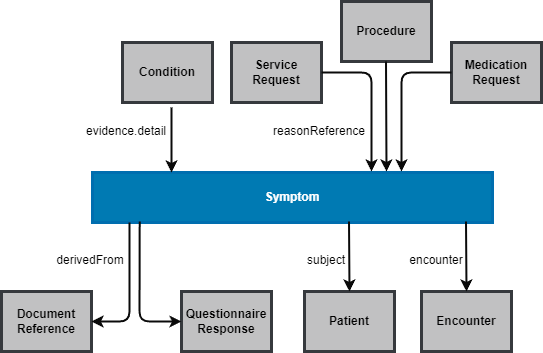

The diagram above was exported from draw.io. Its source (the exported page's mxGraphModel, read from the mxfile embedded in the PNG):
<mxGraphModel dx="1434" dy="738" grid="1" gridSize="10" guides="1" tooltips="1" connect="1" arrows="1" fold="1" page="1" pageScale="1" pageWidth="826" pageHeight="1169" background="none" math="0" shadow="0">
  <root>
    <mxCell id="0" />
    <mxCell id="1" parent="0" />
    <mxCell id="3" value="Condition" style="whiteSpace=wrap;align=center;verticalAlign=middle;fontStyle=1;strokeWidth=3;fillColor=#c1c1c2;strokeColor=#36393d;" parent="1" vertex="1">
      <mxGeometry x="231" y="261" width="90" height="60" as="geometry" />
    </mxCell>
    <mxCell id="5" value="Symptom" style="shape=process;whiteSpace=wrap;align=center;verticalAlign=middle;size=0;fontStyle=1;strokeWidth=3;fillColor=#007ab3;fontColor=#ffffff;strokeColor=#006EAF;" parent="1" vertex="1">
      <mxGeometry x="200.99999999999991" y="391" width="400" height="50" as="geometry" />
    </mxCell>
    <mxCell id="14" value="Document Reference" style="whiteSpace=wrap;align=center;verticalAlign=middle;fontStyle=1;strokeWidth=3;fillColor=#c1c1c2;strokeColor=#36393d;" parent="1" vertex="1">
      <mxGeometry x="109.99999999999997" y="509.9999999999999" width="90" height="60" as="geometry" />
    </mxCell>
    <mxCell id="15" value="Patient" style="whiteSpace=wrap;align=center;verticalAlign=middle;fontStyle=1;strokeWidth=3;fillColor=#c1c1c2;strokeColor=#36393d;" parent="1" vertex="1">
      <mxGeometry x="412.9999999999999" y="510" width="90" height="60" as="geometry" />
    </mxCell>
    <mxCell id="54" value="evidence.detail" style="text;spacingTop=-5;align=center" parent="1" vertex="1">
      <mxGeometry x="220" y="341" width="30" height="20" as="geometry" />
    </mxCell>
    <mxCell id="56" value="" style="edgeStyle=elbowEdgeStyle;elbow=horizontal;strokeColor=#0a0a0a;strokeWidth=2" parent="1" target="5" edge="1">
      <mxGeometry width="100" height="100" relative="1" as="geometry">
        <mxPoint x="280" y="326" as="sourcePoint" />
        <mxPoint x="150" y="400" as="targetPoint" />
        <Array as="points">
          <mxPoint x="280" y="360" />
        </Array>
      </mxGeometry>
    </mxCell>
    <mxCell id="94" value="derivedFrom" style="text;spacingTop=-5;align=center;fontStyle=0" parent="1" vertex="1">
      <mxGeometry x="183.99999999999994" y="470.0000000000001" width="30" height="20" as="geometry" />
    </mxCell>
    <mxCell id="NSOvL0PpMQYXhCNGWIY0-97" value="Service Request" style="whiteSpace=wrap;align=center;verticalAlign=middle;fontStyle=1;strokeWidth=3;fillColor=#c1c1c2;strokeColor=#36393d;" parent="1" vertex="1">
      <mxGeometry x="340" y="261" width="90" height="60" as="geometry" />
    </mxCell>
    <mxCell id="NSOvL0PpMQYXhCNGWIY0-99" value="" style="edgeStyle=elbowEdgeStyle;elbow=horizontal;strokeColor=#0a0a0a;strokeWidth=2;exitX=1;exitY=0.5;exitDx=0;exitDy=0;" parent="1" edge="1" source="NSOvL0PpMQYXhCNGWIY0-97">
      <mxGeometry width="100" height="100" relative="1" as="geometry">
        <mxPoint x="404.5" y="326" as="sourcePoint" />
        <mxPoint x="480" y="390" as="targetPoint" />
        <Array as="points">
          <mxPoint x="480" y="291" />
        </Array>
      </mxGeometry>
    </mxCell>
    <mxCell id="NSOvL0PpMQYXhCNGWIY0-101" value="" style="edgeStyle=elbowEdgeStyle;elbow=horizontal;strokeColor=#0a0a0a;strokeWidth=2;entryX=1;entryY=0.5;entryDx=0;entryDy=0;" parent="1" target="14" edge="1">
      <mxGeometry width="100" height="100" relative="1" as="geometry">
        <mxPoint x="238" y="441" as="sourcePoint" />
        <mxPoint x="238" y="506" as="targetPoint" />
        <Array as="points">
          <mxPoint x="238" y="475" />
        </Array>
      </mxGeometry>
    </mxCell>
    <mxCell id="NSOvL0PpMQYXhCNGWIY0-104" value="Questionnaire Response" style="whiteSpace=wrap;align=center;verticalAlign=middle;fontStyle=1;strokeWidth=3;fillColor=#c1c1c2;strokeColor=#36393d;" parent="1" vertex="1">
      <mxGeometry x="290" y="509.9999999999999" width="90" height="60" as="geometry" />
    </mxCell>
    <mxCell id="NSOvL0PpMQYXhCNGWIY0-105" value="" style="edgeStyle=elbowEdgeStyle;elbow=horizontal;strokeColor=#0a0a0a;strokeWidth=2;entryX=0;entryY=0.5;entryDx=0;entryDy=0;exitX=0.223;exitY=0.98;exitDx=0;exitDy=0;exitPerimeter=0;" parent="1" target="NSOvL0PpMQYXhCNGWIY0-104" edge="1">
      <mxGeometry width="100" height="100" relative="1" as="geometry">
        <mxPoint x="248.20000000000005" y="440" as="sourcePoint" />
        <mxPoint x="210" y="579" as="targetPoint" />
        <Array as="points">
          <mxPoint x="248" y="485" />
        </Array>
      </mxGeometry>
    </mxCell>
    <mxCell id="NSOvL0PpMQYXhCNGWIY0-109" value="Encounter" style="whiteSpace=wrap;align=center;verticalAlign=middle;fontStyle=1;strokeWidth=3;fillColor=#c1c1c2;strokeColor=#36393d;" parent="1" vertex="1">
      <mxGeometry x="529.9999999999999" y="510" width="90" height="60" as="geometry" />
    </mxCell>
    <mxCell id="NSOvL0PpMQYXhCNGWIY0-110" value="" style="edgeStyle=elbowEdgeStyle;elbow=horizontal;strokeColor=#0a0a0a;strokeWidth=2;entryX=0.5;entryY=0;entryDx=0;entryDy=0;" parent="1" target="15" edge="1">
      <mxGeometry width="100" height="100" relative="1" as="geometry">
        <mxPoint x="457.5" y="440" as="sourcePoint" />
        <mxPoint x="450" y="530" as="targetPoint" />
        <Array as="points">
          <mxPoint x="458" y="490" />
        </Array>
      </mxGeometry>
    </mxCell>
    <mxCell id="NSOvL0PpMQYXhCNGWIY0-112" value="" style="edgeStyle=elbowEdgeStyle;elbow=horizontal;strokeColor=#0a0a0a;strokeWidth=2;entryX=0.5;entryY=0;entryDx=0;entryDy=0;" parent="1" target="NSOvL0PpMQYXhCNGWIY0-109" edge="1">
      <mxGeometry width="100" height="100" relative="1" as="geometry">
        <mxPoint x="574.5" y="440" as="sourcePoint" />
        <mxPoint x="575" y="539" as="targetPoint" />
        <Array as="points">
          <mxPoint x="575" y="490" />
        </Array>
      </mxGeometry>
    </mxCell>
    <mxCell id="NSOvL0PpMQYXhCNGWIY0-114" value="subject" style="text;spacingTop=-5;align=center;fontStyle=0" parent="1" vertex="1">
      <mxGeometry x="420" y="470" width="30" height="20" as="geometry" />
    </mxCell>
    <mxCell id="NSOvL0PpMQYXhCNGWIY0-115" value="encounter" style="text;spacingTop=-5;align=center;fontStyle=0" parent="1" vertex="1">
      <mxGeometry x="530" y="470" width="30" height="20" as="geometry" />
    </mxCell>
    <mxCell id="EMXjjPLaQ27EqVKdUnpb-98" value="Medication Request" style="whiteSpace=wrap;align=center;verticalAlign=middle;fontStyle=1;strokeWidth=3;fillColor=#c1c1c2;strokeColor=#36393d;" parent="1" vertex="1">
      <mxGeometry x="560" y="261" width="90" height="60" as="geometry" />
    </mxCell>
    <mxCell id="EMXjjPLaQ27EqVKdUnpb-99" value="" style="edgeStyle=elbowEdgeStyle;elbow=horizontal;strokeColor=#0a0a0a;strokeWidth=2;" parent="1" edge="1">
      <mxGeometry width="100" height="100" relative="1" as="geometry">
        <mxPoint x="560" y="291" as="sourcePoint" />
        <mxPoint x="510" y="390" as="targetPoint" />
        <Array as="points">
          <mxPoint x="510" y="291" />
        </Array>
      </mxGeometry>
    </mxCell>
    <mxCell id="EMXjjPLaQ27EqVKdUnpb-100" value="reasonReference" style="text;spacingTop=-5;align=center" parent="1" vertex="1">
      <mxGeometry x="413" y="341" width="30" height="20" as="geometry" />
    </mxCell>
    <mxCell id="4xjcpXypcTqkAEFjNdsy-94" value="Procedure" style="whiteSpace=wrap;align=center;verticalAlign=middle;fontStyle=1;strokeWidth=3;fillColor=#c1c1c2;strokeColor=#36393d;" vertex="1" parent="1">
      <mxGeometry x="450" y="220" width="90" height="60" as="geometry" />
    </mxCell>
    <mxCell id="4xjcpXypcTqkAEFjNdsy-97" value="" style="edgeStyle=elbowEdgeStyle;elbow=horizontal;strokeColor=#0a0a0a;strokeWidth=2" edge="1" parent="1">
      <mxGeometry width="100" height="100" relative="1" as="geometry">
        <mxPoint x="494.5" y="280" as="sourcePoint" />
        <mxPoint x="495" y="390" as="targetPoint" />
        <Array as="points">
          <mxPoint x="495" y="380" />
        </Array>
      </mxGeometry>
    </mxCell>
  </root>
</mxGraphModel>